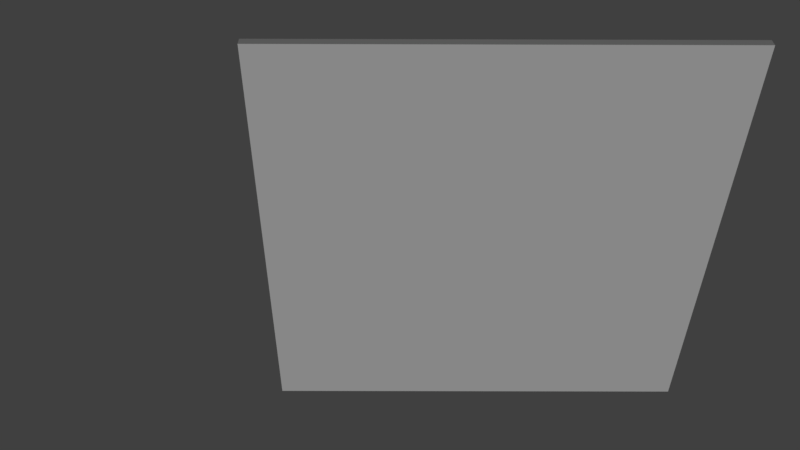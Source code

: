 # Source: wall.blend  (saved by Blender 2.79.0; exported with 4.5.12 LTS)
import bpy
from mathutils import Matrix  # noqa: F401  (used for matrix-valued properties, if any)

bpy.ops.wm.read_factory_settings(use_empty=True)
scene = bpy.context.scene
scene.name = 'Scene'

# ---- collections
col_collection_1 = bpy.data.collections.new('Collection 1'); scene.collection.children.link(col_collection_1)

# ---- materials (node trees are filled in below, after node groups)
mat_material = bpy.data.materials.new('Material')
mat_material.alpha_threshold = 0.0
mat_material.use_transparent_shadow = False
mat_material.preview_render_type = 'CUBE'
mat_material.roughness = 0.5
mat_material.line_color = (0.0, 0.0, 0.0, 1.0)

# ---- material node trees

# ---- world
world_world = bpy.data.worlds.new('World'); scene.world = world_world
world_world.color = (0.05088, 0.05088, 0.05088)
world_world.use_sun_shadow = False
world_world.sun_shadow_jitter_overblur = 0.0
world_world.cycles.sampling_method = 'MANUAL'

# ---- cameras
cam_camera = bpy.data.cameras.new('Camera')
cam_camera.clip_end = 100.0
cam_camera.lens = 35.0
cam_camera.sensor_width = 32.0
cam_camera.sensor_height = 18.0
cam_camera.ortho_scale = 7.314
cam_camera.dof.focus_distance = 0.0
cam_camera.dof.aperture_fstop = 128.0

# ---- lights
light_sun_001 = bpy.data.lights.new('Sun.001', 'SUN')
light_sun_001.transmission_factor = 0.0
light_sun_001.angle = 0.1993
light_sun_001.energy = 1.0
light_sun_001.shadow_buffer_clip_start = 0.5
light_sun_001.shadow_soft_size = 0.1
light_sun_001.shadow_cascade_max_distance = 1000.0
light_sun = bpy.data.lights.new('Sun', 'POINT')
light_sun.transmission_factor = 0.0
light_sun.energy = 500.0
light_sun.shadow_buffer_clip_start = 0.5
light_sun.shadow_soft_size = 0.1
light_sun.shadow_maximum_resolution = 0.006
light_sun.use_absolute_resolution = True
light_lamp = bpy.data.lights.new('Lamp', 'SUN')
light_lamp.transmission_factor = 0.0
light_lamp.cutoff_distance = 30.0
light_lamp.angle = 0.1993
light_lamp.energy = 1.0
light_lamp.shadow_buffer_clip_start = 1.001
light_lamp.shadow_soft_size = 0.1
light_lamp.shadow_cascade_max_distance = 1000.0

# ---- meshes
me_cube = bpy.data.meshes.new('Cube')
me_cube.from_pydata([(3.4, 1.0, -1.0), (3.4, -1.0, -1.0), (-3.4, -1.0, -1.0), (-3.4, 1.0, -1.0), (3.4, 1.0, 1.0), (3.4, -1.0, 1.0), (-3.4, -1.0, 1.0), (-3.4, 1.0, 1.0)], [], [(0, 1, 2, 3), (4, 7, 6, 5), (0, 4, 5, 1), (1, 5, 6, 2), (2, 6, 7, 3), (4, 0, 3, 7)])
_uv = me_cube.uv_layers.new(name='UVMap')
_uv.uv.foreach_set('vector', [0.0, 0.0, 0.0, 0.0, 0.0, 0.0, 0.0, 0.0, 3.0, 3.0, 0.0, 3.0, 0.0, 0.0, 3.0, 0.0, 0.0, 0.0, 0.0, 0.0, 0.0, 0.0, 0.0, 0.0, 0.0, 0.0, 0.0, 0.0, 0.0, 0.0, 0.0, 0.0, 0.0, 0.0, 0.0, 0.0, 0.0, 0.0, 0.0, 0.0, 0.0, 0.0, 0.0, 0.0, 0.0, 0.0, 0.0, 0.0])
me_cube.materials.append(mat_material)
me_cube.use_remesh_preserve_volume = False
me_cube.use_remesh_preserve_attributes = False
me_cube.use_mirror_vertex_groups = False
me_cube.update()

# ---- objects
ob_sun_001 = bpy.data.objects.new('Sun.001', light_sun_001)
ob_sun = bpy.data.objects.new('Sun', light_sun)
ob_cube = bpy.data.objects.new('Cube', me_cube)
ob_lamp = bpy.data.objects.new('Lamp', light_lamp)
ob_camera = bpy.data.objects.new('Camera', cam_camera)

# ---- transforms, parenting, visibility, modifiers, constraints
ob_sun_001.location = (3.136, -3.115, -6.628)
ob_sun_001.hide_render = True
ob_sun_001.lineart.crease_threshold = 0.0
ob_sun.location = (-0.4878, -7.529, 1.834)
ob_sun.hide_render = True
ob_sun.lineart.crease_threshold = 0.0
ob_cube.location = (0.0, 0.0, 0.0)
ob_cube.scale = (1.471, 5.0, 0.1)
ob_cube.lock_rotations_4d = False
ob_cube.empty_display_type = 'ARROWS'
ob_cube.lineart.crease_threshold = 0.0
ob_lamp.location = (1.03, 10.09, 6.863)
ob_lamp.rotation_euler = (0.6503, 0.05522, 1.866)
ob_lamp.lock_rotations_4d = False
ob_lamp.empty_display_type = 'ARROWS'
ob_lamp.color = (0.0, 0.0, 0.0, 0.0)
ob_lamp.lineart.crease_threshold = 0.0
ob_camera.location = (-2.003, 12.87, 14.73)
ob_camera.rotation_euler = (-0.6972, -6.998e-07, 0.00282)
ob_camera.lock_rotations_4d = False
ob_camera.empty_display_type = 'ARROWS'
ob_camera.color = (0.0, 0.0, 0.0, 0.0)
ob_camera.display_type = 'WIRE'
ob_camera.lineart.crease_threshold = 0.0

# ---- collection membership
col_collection_1.objects.link(ob_sun_001)
col_collection_1.objects.link(ob_sun)
col_collection_1.objects.link(ob_cube)
col_collection_1.objects.link(ob_lamp)
col_collection_1.objects.link(ob_camera)

# ---- scene / render settings (as saved in the file)
scene.camera = ob_camera
scene.frame_start = 1; scene.frame_end = 250; scene.frame_set(1)
scene.render.engine = 'BLENDER_EEVEE_NEXT'
scene.render.resolution_percentage = 50
scene.render.dither_intensity = 0.0
scene.cycles.use_denoising = False
scene.cycles.samples = 128
scene.cycles.sampling_pattern = 'TABULATED_SOBOL'
scene.cycles.use_adaptive_sampling = False
scene.cycles.use_light_tree = False
scene.cycles.blur_glossy = 0.0
scene.cycles.sample_clamp_indirect = 0.0
scene.view_settings.view_transform = 'Standard'
bpy.context.view_layer.update()
